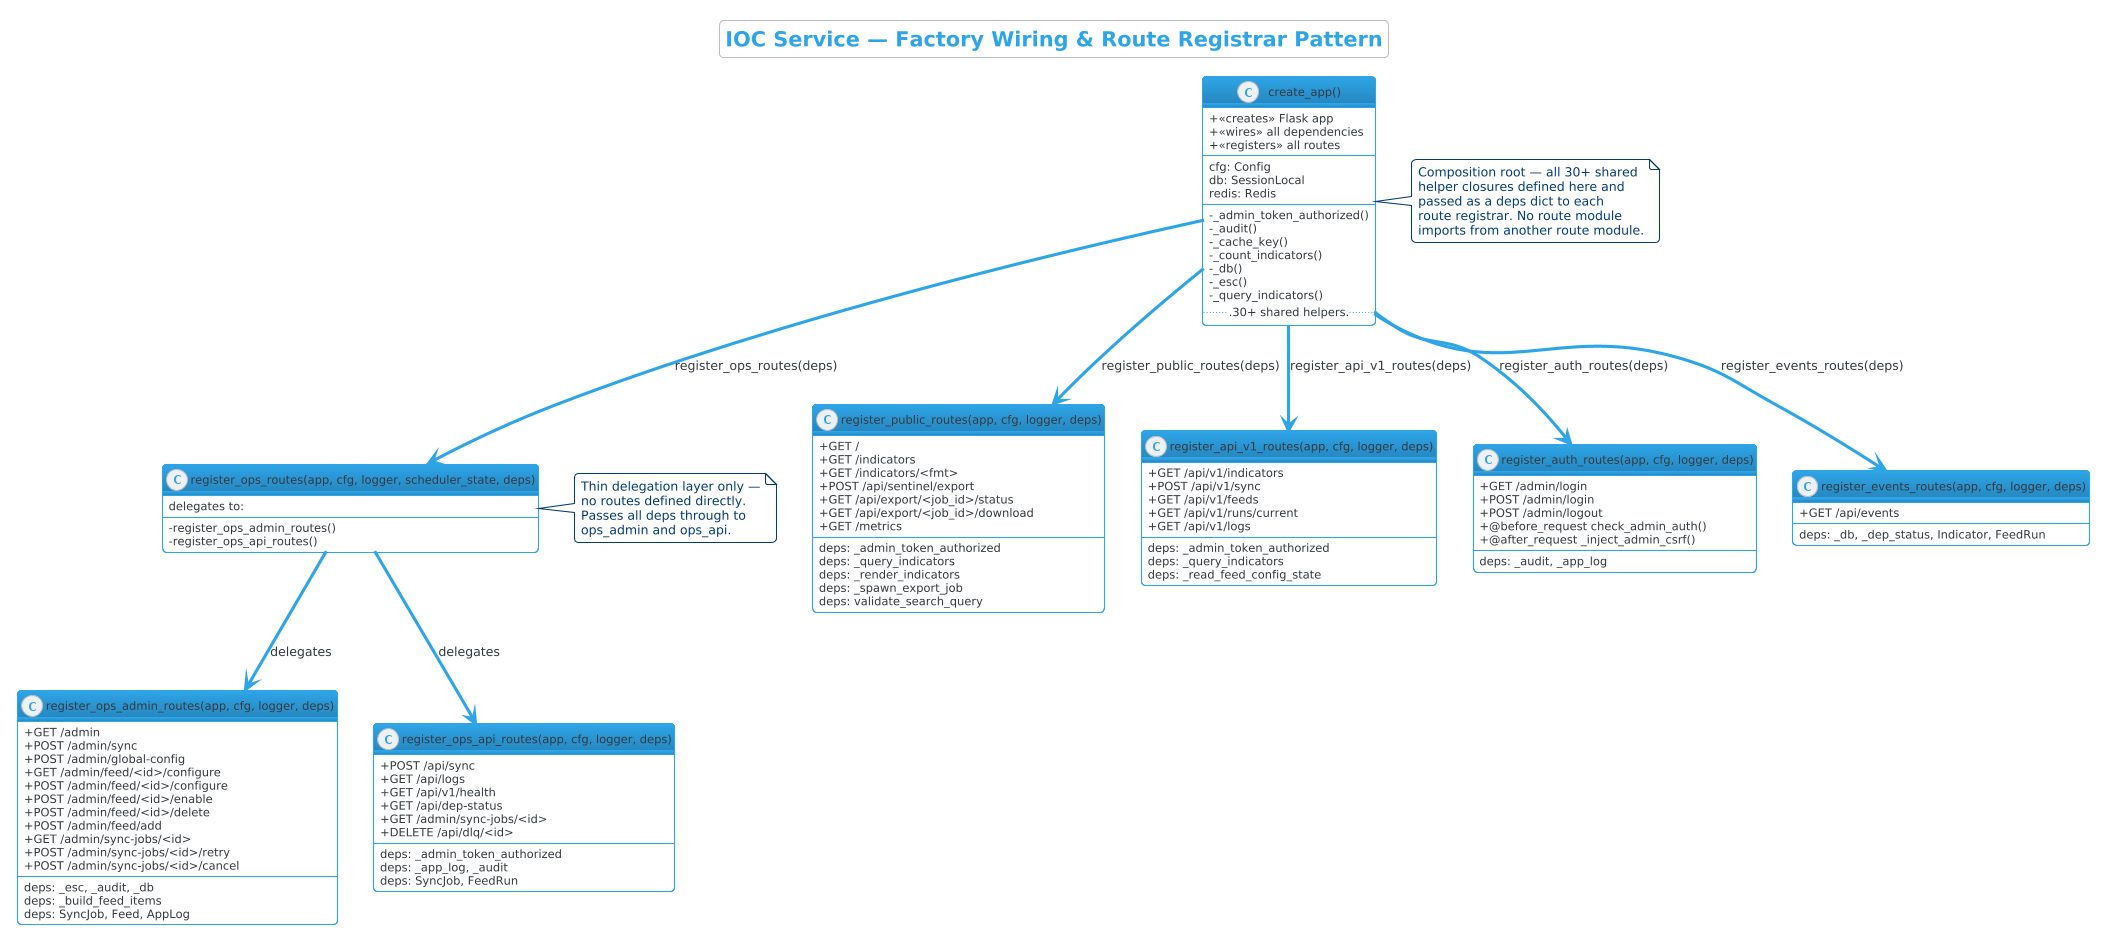

The diagram above was rendered by PlantUML. Its source (embedded in the PNG):
@startuml IOC_Service_Factory_Wiring
!theme cerulean-outline
skinparam classAttributeIconSize 0

title IOC Service — Factory Wiring & Route Registrar Pattern

class "create_app()" as Factory {
    +<<creates>> Flask app
    +<<wires>> all dependencies
    +<<registers>> all routes
    --
    cfg: Config
    db: SessionLocal
    redis: Redis
    --
    -_admin_token_authorized()
    -_audit()
    -_cache_key()
    -_count_indicators()
    -_db()
    -_esc()
    -_query_indicators()
    ...30+ shared helpers...
}

class "register_public_routes(app, cfg, logger, deps)" as PublicRoutes {
    +GET /
    +GET /indicators
    +GET /indicators/<fmt>
    +POST /api/sentinel/export
    +GET /api/export/<job_id>/status
    +GET /api/export/<job_id>/download
    +GET /metrics
    --
    deps: _admin_token_authorized
    deps: _query_indicators
    deps: _render_indicators
    deps: _spawn_export_job
    deps: validate_search_query
}

class "register_api_v1_routes(app, cfg, logger, deps)" as ApiV1Routes {
    +GET /api/v1/indicators
    +POST /api/v1/sync
    +GET /api/v1/feeds
    +GET /api/v1/runs/current
    +GET /api/v1/logs
    --
    deps: _admin_token_authorized
    deps: _query_indicators
    deps: _read_feed_config_state
}

class "register_ops_routes(app, cfg, logger, scheduler_state, deps)" as OpsRoutes {
    delegates to:
    - register_ops_admin_routes()
    - register_ops_api_routes()
}

class "register_ops_admin_routes(app, cfg, logger, deps)" as OpsAdminRoutes {
    +GET /admin
    +POST /admin/sync
    +POST /admin/global-config
    +GET /admin/feed/<id>/configure
    +POST /admin/feed/<id>/configure
    +POST /admin/feed/<id>/enable
    +POST /admin/feed/<id>/delete
    +POST /admin/feed/add
    +GET /admin/sync-jobs/<id>
    +POST /admin/sync-jobs/<id>/retry
    +POST /admin/sync-jobs/<id>/cancel
    --
    deps: _esc, _audit, _db
    deps: _build_feed_items
    deps: SyncJob, Feed, AppLog
}

class "register_ops_api_routes(app, cfg, logger, deps)" as OpsApiRoutes {
    +POST /api/sync
    +GET /api/logs
    +GET /api/v1/health
    +GET /api/dep-status
    +GET /admin/sync-jobs/<id>
    +DELETE /api/dlq/<id>
    --
    deps: _admin_token_authorized
    deps: _app_log, _audit
    deps: SyncJob, FeedRun
}

class "register_auth_routes(app, cfg, logger, deps)" as AuthRoutes {
    +GET /admin/login
    +POST /admin/login
    +POST /admin/logout
    +@before_request check_admin_auth()
    +@after_request _inject_admin_csrf()
    --
    deps: _audit, _app_log
}

class "register_events_routes(app, cfg, logger, deps)" as EventsRoutes {
    +GET /api/events
    --
    deps: _db, _dep_status, Indicator, FeedRun
}

note right of Factory
  Composition root — all 30+ shared
  helper closures defined here and
  passed as a deps dict to each
  route registrar. No route module
  imports from another route module.
end note

note right of OpsRoutes
  Thin delegation layer only —
  no routes defined directly.
  Passes all deps through to
  ops_admin and ops_api.
end note

Factory --> PublicRoutes : register_public_routes(deps)
Factory --> ApiV1Routes : register_api_v1_routes(deps)
Factory --> OpsRoutes : register_ops_routes(deps)
Factory --> AuthRoutes : register_auth_routes(deps)
Factory --> EventsRoutes : register_events_routes(deps)
OpsRoutes --> OpsAdminRoutes : delegates
OpsRoutes --> OpsApiRoutes : delegates

@enduml